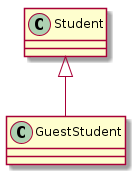

The diagram above was rendered by PlantUML. Its source (embedded in the PNG):
@startuml

class Student {

}

class GuestStudent {

}

Student <|-- GuestStudent
@enduml